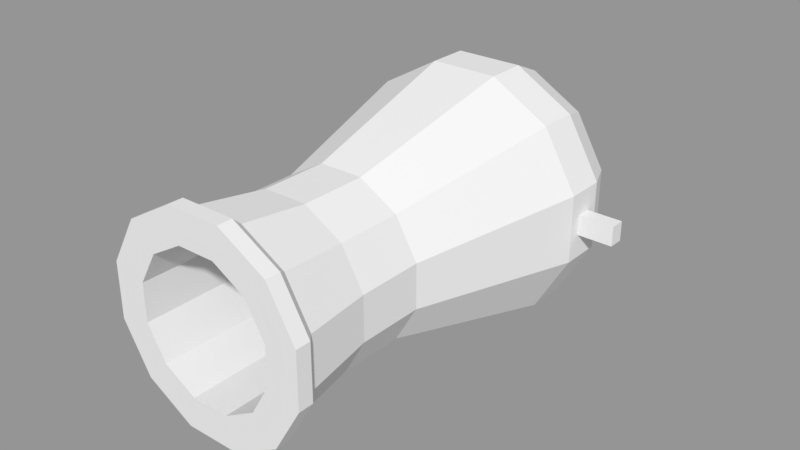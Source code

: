# Source: Gun.blend  (saved by Blender 2.79.0; exported with 4.5.12 LTS)
import bpy
from mathutils import Matrix  # noqa: F401  (used for matrix-valued properties, if any)

bpy.ops.wm.read_factory_settings(use_empty=True)
scene = bpy.context.scene
scene.name = 'Scene'

# ---- collections
col_collection_1 = bpy.data.collections.new('Collection 1'); scene.collection.children.link(col_collection_1)

# ---- meshes
me_cylinder = bpy.data.meshes.new('Cylinder')
me_cylinder.from_pydata([(0.4221, -0.1131, -2.742), (3.218, -0.8624, -1.597), (0.309, -0.309, -2.742), (2.355, -2.356, -1.597), (0.1131, -0.4221, -2.742), (0.862, -3.218, -1.597), (-0.1131, -0.4221, -2.742), (-0.8624, -3.218, -1.597), (-0.309, -0.309, -2.742), (-2.356, -2.355, -1.597), (-0.4221, -0.1131, -2.742), (-3.218, -0.862, -1.597), (-0.4221, 0.1131, -2.742), (-3.218, 0.8624, -1.597), (-0.309, 0.309, -2.742), (-2.355, 2.356, -1.597), (-0.1131, 0.4221, -2.742), (-0.862, 3.218, -1.597), (0.1131, 0.4221, -2.742), (0.8624, 3.218, -1.597), (0.309, 0.309, -2.742), (2.356, 2.355, -1.597), (0.4221, 0.1131, -2.742), (3.218, 0.862, -1.597), (1.932, -0.5177, -2.742), (1.414, -1.414, -2.742), (0.5175, -1.932, -2.742), (-0.5177, -1.932, -2.742), (-1.414, -1.414, -2.742), (-1.932, -0.5175, -2.742), (-1.932, 0.5177, -2.742), (-1.414, 1.414, -2.742), (-0.5175, 1.932, -2.742), (0.5177, 1.932, -2.742), (1.414, 1.414, -2.742), (1.932, 0.5175, -2.742), (0.5968, -0.1599, -2.98), (0.4368, -0.4369, -2.98), (0.1599, -0.5968, -2.98), (-0.1599, -0.5968, -2.98), (-0.4369, -0.4368, -2.98), (-0.5968, -0.1599, -2.98), (-0.5968, 0.1599, -2.98), (-0.4368, 0.4369, -2.98), (-0.1599, 0.5968, -2.98), (0.1599, 0.5968, -2.98), (0.4369, 0.4368, -2.98), (0.5968, 0.1599, -2.98), (0.5968, -0.1599, -3.372), (0.4368, -0.4369, -3.372), (0.1599, -0.5968, -3.372), (-0.1599, -0.5968, -3.372), (-0.4369, -0.4368, -3.372), (-0.5968, -0.1599, -3.372), (-0.5968, 0.1599, -3.372), (-0.4368, 0.4369, -3.372), (-0.1599, 0.5968, -3.372), (0.1599, 0.5968, -3.372), (0.4369, 0.4368, -3.372), (0.5968, 0.1599, -3.372), (0.3653, -0.09789, -3.662), (0.2674, -0.2674, -3.662), (0.09785, -0.3653, -3.662), (-0.09789, -0.3653, -3.662), (-0.2674, -0.2674, -3.662), (-0.3653, -0.09785, -3.662), (-0.3653, 0.09789, -3.662), (-0.2674, 0.2674, -3.662), (-0.09785, 0.3653, -3.662), (0.09789, 0.3653, -3.662), (0.2674, 0.2674, -3.662), (0.3653, 0.09785, -3.662), (2.686, -2.686, -0.5782), (3.669, -0.2879, -0.2226), (0.9828, -3.669, -0.5782), (-0.9832, -3.669, -0.5782), (-2.686, -2.686, -0.5782), (-3.669, -0.2875, -0.2226), (-3.669, 0.2879, -0.2226), (-2.686, 2.686, -0.5782), (-0.9828, 3.669, -0.5782), (0.9832, 3.669, -0.5782), (2.686, 2.686, -0.5782), (3.669, 0.2875, -0.2226), (2.686, -2.686, 0.5771), (3.669, -0.2879, 0.2215), (0.9828, -3.669, 0.5771), (-0.9832, -3.669, 0.5771), (-2.686, -2.686, 0.5771), (-3.669, -0.2875, 0.2215), (-3.669, 0.2879, 0.2215), (-2.686, 2.686, 0.5771), (-0.9828, 3.669, 0.5771), (0.9832, 3.669, 0.5771), (2.686, 2.686, 0.5771), (3.669, 0.2875, 0.2215), (1.746, -1.747, 5.501), (2.386, -0.6394, 5.501), (0.6392, -2.386, 5.501), (-0.6394, -2.386, 5.501), (-1.747, -1.746, 5.501), (-2.386, -0.6392, 5.501), (-2.386, 0.6394, 5.501), (-1.746, 1.747, 5.501), (-0.6392, 2.386, 5.501), (0.6394, 2.386, 5.501), (1.747, 1.746, 5.501), (2.386, 0.6392, 5.501), (1.746, -1.747, 7.407), (2.386, -0.6394, 7.407), (0.6392, -2.386, 7.407), (-0.6394, -2.386, 7.407), (-1.747, -1.746, 7.407), (-2.386, -0.6392, 7.407), (-2.386, 0.6394, 7.407), (-1.746, 1.747, 7.407), (-0.6392, 2.386, 7.407), (0.6394, 2.386, 7.407), (1.747, 1.746, 7.407), (2.386, 0.6392, 7.407), (1.974, -1.974, 9.427), (2.697, -0.7228, 9.427), (0.7225, -2.697, 9.427), (-0.7228, -2.697, 9.427), (-1.974, -1.974, 9.427), (-2.697, -0.7225, 9.427), (-2.697, 0.7228, 9.427), (-1.974, 1.974, 9.427), (-0.7225, 2.697, 9.427), (0.7228, 2.697, 9.427), (1.974, 1.974, 9.427), (2.697, 0.7225, 9.427), (2.17, -2.17, 9.725), (2.964, -0.7943, 9.725), (0.794, -2.964, 9.725), (-0.7943, -2.964, 9.725), (-2.17, -2.17, 9.725), (-2.964, -0.794, 9.725), (-2.964, 0.7943, 9.725), (-2.17, 2.17, 9.725), (-0.794, 2.964, 9.725), (0.7943, 2.964, 9.725), (2.17, 2.17, 9.725), (2.964, 0.794, 9.725), (1.489, -1.489, 10.16), (2.034, -0.545, 10.16), (0.5448, -2.034, 10.16), (-0.545, -2.034, 10.16), (-1.489, -1.489, 10.16), (-2.034, -0.5448, 10.16), (-2.034, 0.545, 10.16), (-1.489, 1.489, 10.16), (-0.5448, 2.034, 10.16), (0.545, 2.034, 10.16), (1.489, 1.489, 10.16), (2.034, 0.5448, 10.16), (2.17, -2.17, 10.16), (2.964, -0.7943, 10.16), (0.794, -2.964, 10.16), (-0.7943, -2.964, 10.16), (-2.17, -2.17, 10.16), (-2.964, -0.794, 10.16), (-2.964, 0.7943, 10.16), (-2.17, 2.17, 10.16), (-0.794, 2.964, 10.16), (0.7943, 2.964, 10.16), (2.17, 2.17, 10.16), (2.964, 0.794, 10.16), (1.489, -1.489, 4.316), (2.034, -0.545, 4.316), (0.5448, -2.034, 4.316), (-0.545, -2.034, 4.316), (-1.489, -1.489, 4.316), (-2.034, -0.5448, 4.316), (-2.034, 0.545, 4.316), (-1.489, 1.489, 4.316), (-0.5448, 2.034, 4.316), (0.545, 2.034, 4.316), (1.489, 1.489, 4.316), (2.034, 0.5448, 4.316), (-3.669, 0.9832, -0.5782), (-3.669, -0.9828, -0.5782), (3.669, -0.9832, -0.5782), (3.669, 0.9828, -0.5782), (-3.669, 0.9832, 0.5771), (-3.669, -0.9828, 0.5771), (3.669, -0.9832, 0.5771), (3.669, 0.9828, 0.5771), (4.702, -0.288, -0.2226), (4.702, 0.2874, -0.2226), (4.702, -0.288, 0.2215), (4.702, 0.2874, 0.2215), (-4.702, 0.2881, -0.2226), (-4.702, -0.2874, -0.2226), (-4.702, 0.2881, 0.2215), (-4.702, -0.2874, 0.2215)], [], [(24, 1, 3, 25), (25, 3, 5, 26), (26, 5, 7, 27), (27, 7, 9, 28), (28, 9, 11, 29), (29, 11, 13, 30), (30, 13, 15, 31), (31, 15, 17, 32), (32, 17, 19, 33), (33, 19, 21, 34), (13, 11, 181, 180), (34, 21, 23, 35), (35, 23, 1, 24), (10, 12, 42, 41), (2, 0, 24, 25), (4, 2, 25, 26), (6, 4, 26, 27), (8, 6, 27, 28), (10, 8, 28, 29), (12, 10, 29, 30), (14, 12, 30, 31), (16, 14, 31, 32), (18, 16, 32, 33), (20, 18, 33, 34), (22, 20, 34, 35), (0, 22, 35, 24), (44, 45, 57, 56), (4, 6, 39, 38), (18, 20, 46, 45), (12, 14, 43, 42), (6, 8, 40, 39), (20, 22, 47, 46), (0, 2, 37, 36), (14, 16, 44, 43), (8, 10, 41, 40), (22, 0, 36, 47), (2, 4, 38, 37), (16, 18, 45, 44), (49, 50, 62, 61), (41, 42, 54, 53), (38, 39, 51, 50), (45, 46, 58, 57), (42, 43, 55, 54), (39, 40, 52, 51), (46, 47, 59, 58), (36, 37, 49, 48), (43, 44, 56, 55), (40, 41, 53, 52), (47, 36, 48, 59), (37, 38, 50, 49), (60, 61, 62, 63, 64, 65, 66, 67, 68, 69, 70, 71), (56, 57, 69, 68), (53, 54, 66, 65), (50, 51, 63, 62), (57, 58, 70, 69), (54, 55, 67, 66), (51, 52, 64, 63), (58, 59, 71, 70), (48, 49, 61, 60), (55, 56, 68, 67), (52, 53, 65, 64), (59, 48, 60, 71), (181, 76, 88, 185), (11, 9, 76, 181), (9, 7, 75, 76), (1, 23, 183, 182), (3, 1, 182, 72), (7, 5, 74, 75), (23, 21, 82, 183), (5, 3, 72, 74), (21, 19, 81, 82), (19, 17, 80, 81), (17, 15, 79, 80), (15, 13, 180, 79), (185, 88, 100, 101), (83, 95, 191, 189), (74, 72, 84, 86), (81, 80, 92, 93), (89, 90, 194, 195), (75, 74, 86, 87), (82, 81, 93, 94), (79, 180, 184, 91), (76, 75, 87, 88), (183, 82, 94, 187), (72, 182, 186, 84), (80, 79, 91, 92), (104, 103, 115, 116), (186, 187, 107, 97), (86, 84, 96, 98), (93, 92, 104, 105), (184, 185, 101, 102), (87, 86, 98, 99), (94, 93, 105, 106), (91, 184, 102, 103), (88, 87, 99, 100), (187, 94, 106, 107), (84, 186, 97, 96), (92, 91, 103, 104), (108, 109, 121, 120), (101, 100, 112, 113), (97, 107, 119, 109), (98, 96, 108, 110), (105, 104, 116, 117), (102, 101, 113, 114), (99, 98, 110, 111), (106, 105, 117, 118), (103, 102, 114, 115), (100, 99, 111, 112), (107, 106, 118, 119), (96, 97, 109, 108), (131, 130, 142, 143), (116, 115, 127, 128), (113, 112, 124, 125), (109, 119, 131, 121), (110, 108, 120, 122), (117, 116, 128, 129), (114, 113, 125, 126), (111, 110, 122, 123), (118, 117, 129, 130), (115, 114, 126, 127), (112, 111, 123, 124), (119, 118, 130, 131), (136, 135, 159, 160), (120, 121, 133, 132), (128, 127, 139, 140), (125, 124, 136, 137), (121, 131, 143, 133), (122, 120, 132, 134), (129, 128, 140, 141), (126, 125, 137, 138), (123, 122, 134, 135), (130, 129, 141, 142), (127, 126, 138, 139), (124, 123, 135, 136), (151, 150, 174, 175), (143, 142, 166, 167), (132, 133, 157, 156), (140, 139, 163, 164), (137, 136, 160, 161), (133, 143, 167, 157), (134, 132, 156, 158), (141, 140, 164, 165), (138, 137, 161, 162), (135, 134, 158, 159), (142, 141, 165, 166), (139, 138, 162, 163), (145, 144, 156, 157), (144, 146, 158, 156), (146, 147, 159, 158), (147, 148, 160, 159), (148, 149, 161, 160), (149, 150, 162, 161), (150, 151, 163, 162), (151, 152, 164, 163), (152, 153, 165, 164), (153, 154, 166, 165), (154, 155, 167, 166), (155, 145, 157, 167), (168, 169, 179, 178, 177, 176, 175, 174, 173, 172, 171, 170), (148, 147, 171, 172), (155, 154, 178, 179), (144, 145, 169, 168), (152, 151, 175, 176), (149, 148, 172, 173), (145, 155, 179, 169), (146, 144, 168, 170), (153, 152, 176, 177), (150, 149, 173, 174), (147, 146, 170, 171), (154, 153, 177, 178), (77, 78, 180, 181), (83, 73, 182, 183), (90, 89, 185, 184), (85, 95, 187, 186), (89, 77, 181, 185), (95, 83, 183, 187), (73, 85, 186, 182), (78, 90, 184, 180), (188, 189, 191, 190), (95, 85, 190, 191), (73, 83, 189, 188), (85, 73, 188, 190), (192, 193, 195, 194), (78, 77, 193, 192), (90, 78, 192, 194), (77, 89, 195, 193)])
me_cylinder.use_remesh_preserve_volume = False
me_cylinder.use_remesh_preserve_attributes = False
me_cylinder.use_mirror_vertex_groups = False
me_cylinder.update()

# ---- objects
ob_gun = bpy.data.objects.new('Gun', me_cylinder)

# ---- transforms, parenting, visibility, modifiers, constraints
ob_gun.location = (0.0, 0.03143, -0.02614)
ob_gun.rotation_euler = (1.571, -0.0, 0.0)
ob_gun.scale = (0.1936, 0.1936, 0.1936)
ob_gun.lineart.crease_threshold = 0.0

# ---- collection membership
col_collection_1.objects.link(ob_gun)

# ---- scene / render settings (as saved in the file)
scene.frame_start = 1; scene.frame_end = 250; scene.frame_set(1)
scene.render.engine = 'BLENDER_EEVEE_NEXT'
scene.render.resolution_percentage = 50
scene.render.dither_intensity = 0.0
scene.cycles.use_denoising = False
scene.cycles.samples = 128
scene.cycles.sampling_pattern = 'TABULATED_SOBOL'
scene.cycles.use_adaptive_sampling = False
scene.cycles.use_light_tree = False
scene.cycles.blur_glossy = 0.0
scene.cycles.sample_clamp_indirect = 0.0
scene.view_settings.view_transform = 'Standard'
bpy.context.view_layer.update()

# ---- added for rendering (the .blend has no active camera and no usable light): camera, sun + grey world if the file has none
cam_auto = bpy.data.cameras.new('AutoCamera')
cam_auto.lens = 50.0
cam_auto.sensor_width = 36.0
cam_auto.clip_end = 1000.0
ob_auto_camera = bpy.data.objects.new('AutoCamera', cam_auto)
scene.collection.objects.link(ob_auto_camera)
ob_auto_camera.location = (3.27107, -4.52318, 2.59072)
ob_auto_camera.rotation_euler = (1.09748, -7.21219e-08, 0.694738)
scene.camera = ob_auto_camera
light_auto_sun = bpy.data.lights.new('AutoSun', 'SUN')
light_auto_sun.energy = 3.0
light_auto_sun.angle = 0.0523599
ob_auto_sun = bpy.data.objects.new('AutoSun', light_auto_sun)
scene.collection.objects.link(ob_auto_sun)
ob_auto_sun.rotation_euler = (0.872665, 0.174533, 0.523599)
if scene.world is None:
    world_auto = bpy.data.worlds.new('AutoWorld')
    world_auto.color = (0.3, 0.3, 0.3)
    scene.world = world_auto
bpy.context.view_layer.update()
